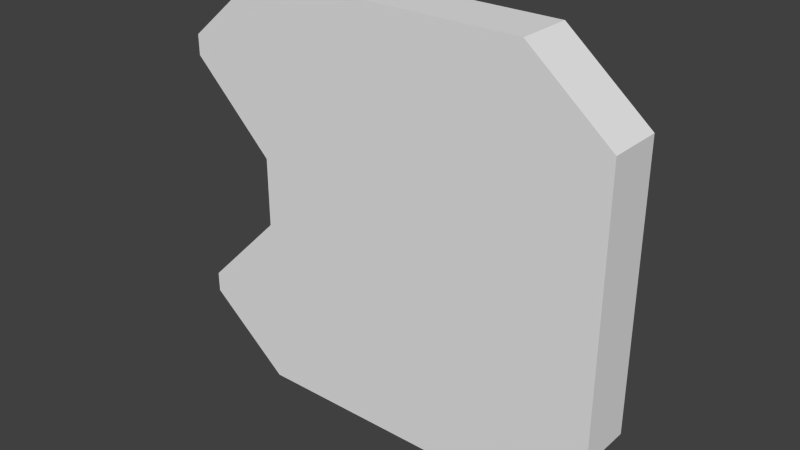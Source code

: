 # Source: Robot1_A.blend  (saved by Blender 2.72.0; exported with 4.5.12 LTS)
import bpy
from mathutils import Matrix  # noqa: F401  (used for matrix-valued properties, if any)

bpy.ops.wm.read_factory_settings(use_empty=True)
scene = bpy.context.scene
scene.name = 'Scene'

# ---- collections
col_collection_1 = bpy.data.collections.new('Collection 1'); scene.collection.children.link(col_collection_1)

# ---- world
world_world = bpy.data.worlds.new('World'); scene.world = world_world
world_world.color = (0.05088, 0.05088, 0.05088)
world_world.use_sun_shadow = False
world_world.sun_shadow_jitter_overblur = 0.0
world_world.cycles.sampling_method = 'MANUAL'
world_world.cycles.sample_map_resolution = 256

# ---- meshes
me_robot1_a_001 = bpy.data.meshes.new('Robot1 A.001')
me_robot1_a_001.from_pydata([(-0.1, 0.0, -0.025), (-0.1, 0.0, 0.025), (-0.1, 0.04, -0.025), (-0.1, 0.04, 0.025), (-0.16, 0.0, -0.085), (-0.16, 0.04, -0.085), (-0.16, 0.0, 0.085), (-0.16, 0.04, 0.085), (-0.16, 0.0, 0.09965), (-0.1, 0.0, 0.15), (0.1, 0.0, 0.15), (0.16, 0.0, 0.09965), (0.16, 0.0, -0.09965), (0.1, 0.0, -0.15), (-0.1, 0.0, -0.15), (-0.16, 0.0, -0.09965), (-0.16, 0.04, -0.09965), (-0.1, 0.04, -0.15), (0.1, 0.04, -0.15), (0.16, 0.04, -0.09965), (0.16, 0.04, 0.09965), (0.1, 0.04, 0.15), (-0.1, 0.04, 0.15), (-0.16, 0.04, 0.09965)], [], [(0, 1, 2), (2, 1, 3), (4, 0, 5), (5, 0, 2), (1, 6, 3), (3, 6, 7), (8, 6, 9), (9, 6, 1), (10, 1, 11), (10, 9, 1), (1, 0, 11), (11, 0, 12), (12, 0, 13), (13, 0, 14), (14, 0, 4), (15, 14, 4), (5, 16, 4), (4, 16, 15), (14, 15, 17), (17, 15, 16), (13, 14, 18), (18, 14, 17), (12, 13, 19), (19, 13, 18), (11, 12, 20), (20, 12, 19), (10, 11, 21), (21, 11, 20), (9, 10, 22), (22, 10, 21), (8, 9, 23), (23, 9, 22), (6, 8, 7), (7, 8, 23), (7, 22, 3), (7, 23, 22), (22, 21, 3), (3, 21, 20), (19, 3, 20), (19, 2, 3), (19, 18, 2), (2, 18, 17), (5, 17, 16), (5, 2, 17)])
me_robot1_a_001.use_remesh_preserve_volume = False
me_robot1_a_001.use_remesh_preserve_attributes = False
me_robot1_a_001.use_mirror_vertex_groups = False
me_robot1_a_001.update()

# ---- objects
ob_robot1_a = bpy.data.objects.new('Robot1 A', me_robot1_a_001)

# ---- transforms, parenting, visibility, modifiers, constraints
ob_robot1_a.location = (0.0, 0.0, 0.0)
ob_robot1_a.lineart.crease_threshold = 0.0

# ---- collection membership
col_collection_1.objects.link(ob_robot1_a)

# ---- scene / render settings (as saved in the file)
scene.frame_start = 1; scene.frame_end = 250; scene.frame_set(1)
scene.render.engine = 'BLENDER_EEVEE_NEXT'
scene.render.resolution_percentage = 50
scene.render.dither_intensity = 0.0
scene.cycles.use_denoising = False
scene.cycles.samples = 10
scene.cycles.sampling_pattern = 'TABULATED_SOBOL'
scene.cycles.light_sampling_threshold = 0.0
scene.cycles.use_adaptive_sampling = False
scene.cycles.use_light_tree = False
scene.cycles.blur_glossy = 0.0
scene.cycles.pixel_filter_type = 'GAUSSIAN'
scene.cycles.sample_clamp_indirect = 0.0
scene.view_settings.view_transform = 'Standard'
bpy.context.view_layer.update()

# ---- added for rendering (the .blend has no active camera and no usable light): camera, sun
cam_auto = bpy.data.cameras.new('AutoCamera')
cam_auto.lens = 50.0
cam_auto.sensor_width = 36.0
cam_auto.clip_end = 1000.0
ob_auto_camera = bpy.data.objects.new('AutoCamera', cam_auto)
scene.collection.objects.link(ob_auto_camera)
ob_auto_camera.location = (0.407519, -0.469023, 0.326015)
ob_auto_camera.rotation_euler = (1.09748, -7.21219e-08, 0.694738)
scene.camera = ob_auto_camera
light_auto_sun = bpy.data.lights.new('AutoSun', 'SUN')
light_auto_sun.energy = 3.0
light_auto_sun.angle = 0.0523599
ob_auto_sun = bpy.data.objects.new('AutoSun', light_auto_sun)
scene.collection.objects.link(ob_auto_sun)
ob_auto_sun.rotation_euler = (0.872665, 0.174533, 0.523599)
bpy.context.view_layer.update()
